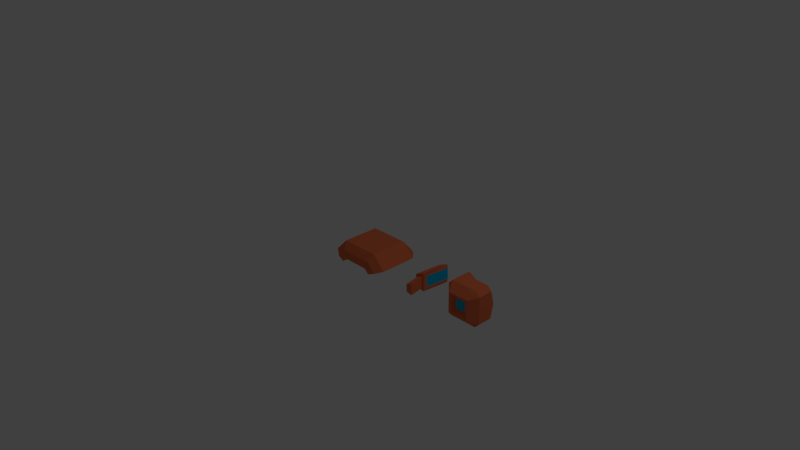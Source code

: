# Source: BasicFlyerDebris.blend  (saved by Blender 2.76.0; exported with 4.5.12 LTS)
import bpy
from mathutils import Matrix  # noqa: F401  (used for matrix-valued properties, if any)

bpy.ops.wm.read_factory_settings(use_empty=True)
scene = bpy.context.scene
scene.name = 'Scene'

# ---- collections
col_collection_1 = bpy.data.collections.new('Collection 1'); scene.collection.children.link(col_collection_1)

# ---- materials (node trees are filled in below, after node groups)
mat_material = bpy.data.materials.new('Material')
mat_material.alpha_threshold = 0.0
mat_material.use_transparent_shadow = False
mat_material.diffuse_color = (0.8, 0.174, 0.06862, 1.0)
mat_material.roughness = 0.5
mat_material.specular_intensity = 0.0
mat_material.line_color = (0.0, 0.0, 0.0, 1.0)
mat_material_001 = bpy.data.materials.new('Material.001')
mat_material_001.alpha_threshold = 0.0
mat_material_001.use_transparent_shadow = False
mat_material_001.diffuse_color = (0.0, 0.4924, 0.8, 1.0)
mat_material_001.roughness = 0.5
mat_material_001.specular_intensity = 0.0

# ---- material node trees

# ---- world
world_world = bpy.data.worlds.new('World'); scene.world = world_world
world_world.color = (0.05088, 0.05088, 0.05088)
world_world.use_sun_shadow = False
world_world.sun_shadow_jitter_overblur = 0.0
world_world.cycles.sampling_method = 'MANUAL'
world_world.cycles.sample_map_resolution = 256

# ---- cameras
cam_camera = bpy.data.cameras.new('Camera')
cam_camera.clip_end = 100.0
cam_camera.lens = 35.0
cam_camera.sensor_width = 32.0
cam_camera.sensor_height = 18.0
cam_camera.ortho_scale = 7.314
cam_camera.dof.focus_distance = 0.0
cam_camera.dof.aperture_fstop = 128.0

# ---- lights
light_lamp = bpy.data.lights.new('Lamp', 'POINT')
light_lamp.transmission_factor = 0.0
light_lamp.cutoff_distance = 30.0
light_lamp.energy = 100.0
light_lamp.shadow_buffer_clip_start = 1.001
light_lamp.shadow_soft_size = 0.1
light_lamp.shadow_maximum_resolution = 0.006
light_lamp.use_absolute_resolution = True
light_lamp.cycles.use_multiple_importance_sampling = False

# ---- meshes
me_cube_003 = bpy.data.meshes.new('Cube.003')
me_cube_003.from_pydata([(-0.4419, -0.2972, -0.03358), (-0.1919, 0.4528, -0.1371), (0.1919, 0.4528, -0.1371), (0.4419, -0.2972, -0.03358), (0.2652, -0.2972, 0.1432), (-0.2652, -0.2972, 0.1432), (-0.1616, 0.4528, -0.1068), (0.1616, 0.4528, -0.1068), (0.3419, -0.3675, -0.075), (0.2237, -0.3675, 0.0432), (-0.3419, -0.3675, -0.075), (0.2419, -0.2462, -0.1164), (0.1823, -0.2462, -0.0568), (-0.1823, -0.2462, -0.0568), (-0.2419, -0.2462, -0.1164), (-0.4419, 0.2028, -0.03358), (0.4419, 0.2028, -0.03358), (0.2652, 0.2028, 0.1432), (-0.2652, 0.2028, 0.1432), (-0.2237, -0.3675, 0.0432), (0.2419, -0.3812, -0.1164), (0.1823, -0.3812, -0.0568), (-0.1823, -0.3812, -0.0568), (-0.2419, -0.3812, -0.1164)], [], [(0, 5, 18, 15), (16, 17, 4, 3), (4, 17, 18, 5), (14, 13, 22, 23), (13, 12, 21, 22), (7, 6, 18, 17), (18, 6, 1, 15), (16, 2, 7, 17), (4, 9, 8, 3), (12, 11, 20, 21), (4, 5, 19, 9), (0, 10, 19, 5), (21, 20, 8, 9), (22, 21, 9, 19), (23, 22, 19, 10), (13, 6, 7, 12), (13, 14, 1, 6), (11, 12, 7, 2), (3, 8, 20, 11), (0, 14, 23, 10), (15, 1, 14, 0), (16, 3, 11, 2)])
me_cube_003.materials.append(mat_material)
me_cube_003.use_remesh_preserve_volume = False
me_cube_003.use_remesh_preserve_attributes = False
me_cube_003.use_mirror_vertex_groups = False
me_cube_003.update()
me_cube_002 = bpy.data.meshes.new('Cube.002')
me_cube_002.from_pydata([(-0.1077, -0.1923, -0.1138), (0.1169, -0.1923, -0.1138), (0.1169, -0.1923, 0.1108), (-0.1077, -0.1923, 0.1108), (0.1869, -0.08859, -0.2435), (-0.1777, -0.08859, -0.2435), (-0.2374, -0.08859, -0.1838), (0.2465, -0.08859, -0.1838), (0.2465, -0.08859, 0.1808), (0.1869, -0.08859, 0.2404), (-0.1777, -0.08859, 0.2404), (-0.2374, -0.08859, 0.1808), (0.146, -0.1923, -0.1429), (-0.1368, -0.1923, -0.1429), (-0.1368, -0.1923, 0.1399), (0.146, -0.1923, 0.1399), (0.07302, -0.1426, -0.06996), (-0.06385, -0.1426, -0.06996), (-0.06385, -0.1426, 0.06691), (0.07302, -0.1426, 0.06691), (0.1869, 0.1114, -0.2435), (-0.1777, 0.1493, -0.2435), (-0.2374, 0.1114, -0.1838), (0.2465, 0.1114, -0.1838), (0.2465, 0.1114, 0.1808), (0.1869, 0.1114, 0.2404), (-0.1777, 0.1978, 0.2404), (-0.2374, 0.1978, 0.1808), (0.004583, 0.1549, -0.001524), (0.004583, 0.1493, -0.2435), (0.2465, 0.1549, -0.001524), (0.004583, 0.1114, 0.2404), (-0.2374, 0.1114, -0.001524), (0.09574, 0.1114, -0.1225), (-0.08658, 0.1493, -0.1225), (-0.1164, 0.1114, -0.09268), (-0.1164, 0.1978, 0.08964), (-0.08658, 0.1978, 0.1194), (0.09574, 0.1114, 0.1194), (0.1256, 0.1549, 0.08964), (0.1256, 0.1549, -0.09268)], [], [(3, 0, 17, 18), (12, 13, 5, 4), (14, 15, 9, 10), (15, 8, 9), (14, 10, 11), (13, 14, 11, 6), (13, 6, 5), (12, 4, 7), (15, 12, 7, 8), (1, 0, 13, 12), (0, 3, 14, 13), (3, 2, 15, 14), (2, 1, 12, 15), (17, 16, 19, 18), (2, 3, 18, 19), (0, 1, 16, 17), (1, 2, 19, 16), (8, 7, 23, 30, 24), (5, 6, 22, 21), (11, 10, 26, 27), (9, 8, 24, 25), (7, 4, 20, 23), (4, 5, 21, 29, 20), (6, 11, 27, 32, 22), (10, 9, 25, 31, 26), (20, 29, 33), (32, 27, 36, 28), (26, 31, 37), (30, 23, 40, 28), (37, 36, 27, 26), (40, 33, 28), (25, 24, 39, 38), (38, 39, 28), (36, 37, 28), (22, 35, 34, 21), (34, 35, 28), (34, 28, 33, 29), (31, 25, 38), (38, 28, 37, 31), (33, 40, 23, 20), (29, 21, 34), (28, 39, 24, 30), (28, 35, 22, 32)])
me_cube_002.polygons.foreach_set('material_index', [0, 0, 0, 0, 0, 0, 0, 0, 0, 0, 0, 0, 0, 1, 0, 0, 0, 0, 0, 0, 0, 0, 0, 0, 0, 0, 0, 0, 0, 0, 0, 0, 0, 0, 0, 0, 0, 0, 0, 0, 0, 0, 0])
me_cube_002.materials.append(mat_material)
me_cube_002.materials.append(mat_material_001)
me_cube_002.use_remesh_preserve_volume = False
me_cube_002.use_remesh_preserve_attributes = False
me_cube_002.use_mirror_vertex_groups = False
me_cube_002.update()
me_cube_001 = bpy.data.meshes.new('Cube.001')
me_cube_001.from_pydata([(0.02514, -0.003376, -0.075), (0.02514, -0.003376, 0.075), (-0.002179, 0.3076, 0.04878), (-0.002179, 0.3076, -0.04878), (0.0001647, -0.05643, -0.08017), (0.0001646, -0.05643, 0.08017), (-0.07055, -0.06832, -0.05361), (-0.07055, -0.06832, 0.05361), (0.03687, -0.2747, 0.08017), (0.03687, -0.2747, -0.08017), (-0.03385, -0.2866, 0.05361), (-0.03385, -0.2866, -0.05361), (-0.09032, -0.07165, 0.08358), (-0.09032, -0.07165, -0.08358), (0.05877, 0.3178, 0.125), (0.05877, 0.3178, -0.125), (0.01993, -0.0531, 0.125), (0.01993, -0.0531, -0.125), (0.06761, 0.3193, -0.075), (-0.05149, 0.2993, -0.08358), (0.06761, 0.3193, 0.075), (-0.05149, 0.2993, 0.08358)], [], [(0, 18, 20, 1), (16, 14, 21, 12), (13, 19, 15, 17), (17, 16, 12, 13), (9, 8, 10, 11), (6, 4, 9, 11), (4, 5, 8, 9), (5, 7, 10, 8), (7, 6, 11, 10), (21, 19, 13, 12), (2, 20, 18, 3), (0, 1, 16, 17), (3, 18, 15, 19), (20, 2, 21, 14), (1, 20, 14, 16), (18, 0, 17, 15), (2, 3, 19, 21)])
me_cube_001.polygons.foreach_set('material_index', [1, 0, 0, 0, 0, 0, 0, 0, 0, 0, 1, 0, 0, 0, 0, 0, 0])
me_cube_001.materials.append(mat_material)
me_cube_001.materials.append(mat_material_001)
me_cube_001.use_remesh_preserve_volume = False
me_cube_001.use_remesh_preserve_attributes = False
me_cube_001.use_mirror_vertex_groups = False
me_cube_001.update()

# ---- objects
ob_bfdebris03 = bpy.data.objects.new('BFDebris03', me_cube_003)
ob_bfdebris02 = bpy.data.objects.new('BFDebris02', me_cube_002)
ob_bfdebris01 = bpy.data.objects.new('BFDebris01', me_cube_001)
ob_lamp = bpy.data.objects.new('Lamp', light_lamp)
ob_camera = bpy.data.objects.new('Camera', cam_camera)

# ---- transforms, parenting, visibility, modifiers, constraints
ob_bfdebris03.location = (0.01122, 0.05779, 0.04713)
ob_bfdebris03.lock_rotations_4d = False
ob_bfdebris03.empty_display_type = 'ARROWS'
ob_bfdebris03.lineart.crease_threshold = 0.0
ob_bfdebris02.location = (1.629, 0.02889, 0.001524)
ob_bfdebris02.lock_rotations_4d = False
ob_bfdebris02.empty_display_type = 'ARROWS'
ob_bfdebris02.lineart.crease_threshold = 0.0
ob_bfdebris01.location = (0.9451, 0.0, 0.0)
ob_bfdebris01.lock_rotations_4d = False
ob_bfdebris01.empty_display_type = 'ARROWS'
ob_bfdebris01.lineart.crease_threshold = 0.0
ob_lamp.location = (4.076, 1.005, 5.904)
ob_lamp.rotation_euler = (0.6503, 0.05522, 1.866)
ob_lamp.lock_rotations_4d = False
ob_lamp.empty_display_type = 'ARROWS'
ob_lamp.color = (0.0, 0.0, 0.0, 0.0)
ob_lamp.lineart.crease_threshold = 0.0
ob_camera.location = (7.481, -6.508, 5.344)
ob_camera.rotation_euler = (1.109, 0.01082, 0.8149)
ob_camera.lock_rotations_4d = False
ob_camera.empty_display_type = 'ARROWS'
ob_camera.color = (0.0, 0.0, 0.0, 0.0)
ob_camera.display_type = 'WIRE'
ob_camera.lineart.crease_threshold = 0.0

# ---- collection membership
col_collection_1.objects.link(ob_bfdebris03)
col_collection_1.objects.link(ob_bfdebris02)
col_collection_1.objects.link(ob_bfdebris01)
col_collection_1.objects.link(ob_lamp)
col_collection_1.objects.link(ob_camera)

# ---- scene / render settings (as saved in the file)
scene.camera = ob_camera
scene.frame_start = 1; scene.frame_end = 250; scene.frame_set(1)
scene.render.engine = 'BLENDER_EEVEE_NEXT'
scene.render.resolution_percentage = 50
scene.render.dither_intensity = 0.0
scene.cycles.use_denoising = False
scene.cycles.samples = 10
scene.cycles.sampling_pattern = 'TABULATED_SOBOL'
scene.cycles.light_sampling_threshold = 0.0
scene.cycles.use_adaptive_sampling = False
scene.cycles.use_light_tree = False
scene.cycles.blur_glossy = 0.0
scene.cycles.pixel_filter_type = 'GAUSSIAN'
scene.cycles.sample_clamp_indirect = 0.0
scene.view_settings.view_transform = 'Standard'
bpy.context.view_layer.update()
